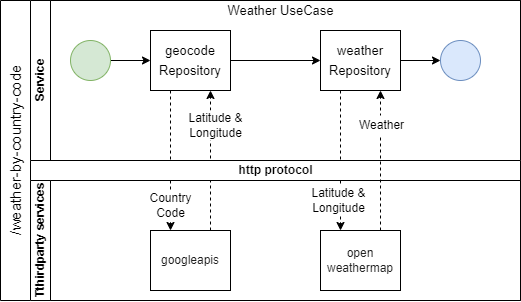

The diagram above was exported from draw.io. Its source (the exported page's mxGraphModel, read from the mxfile embedded in the PNG):
<mxGraphModel dx="620" dy="346" grid="1" gridSize="10" guides="1" tooltips="1" connect="1" arrows="1" fold="1" page="1" pageScale="1" pageWidth="827" pageHeight="1169" math="0" shadow="0">
  <root>
    <mxCell id="0" />
    <mxCell id="1" parent="0" />
    <mxCell id="dNxyNK7c78bLwvsdeMH5-19" value="&lt;div style=&quot;font-weight: 500 ; font-size: 15px ; line-height: 20px&quot;&gt;/weather-by-country-code&lt;/div&gt;" style="swimlane;html=1;childLayout=stackLayout;resizeParent=1;resizeParentMax=0;horizontal=0;startSize=30;horizontalStack=0;" parent="1" vertex="1">
      <mxGeometry x="120" y="120" width="520" height="300" as="geometry" />
    </mxCell>
    <mxCell id="K-ka3z_nJ3ewl1YucQtM-12" value="" style="edgeStyle=orthogonalEdgeStyle;rounded=0;orthogonalLoop=1;jettySize=auto;html=1;dashed=1;endArrow=classic;endFill=1;entryX=0.25;entryY=0;entryDx=0;entryDy=0;exitX=0.25;exitY=1;exitDx=0;exitDy=0;" edge="1" parent="dNxyNK7c78bLwvsdeMH5-19" source="dNxyNK7c78bLwvsdeMH5-30" target="K-ka3z_nJ3ewl1YucQtM-10">
      <mxGeometry relative="1" as="geometry">
        <mxPoint x="580" y="-10" as="sourcePoint" />
        <mxPoint x="580" y="130" as="targetPoint" />
      </mxGeometry>
    </mxCell>
    <mxCell id="K-ka3z_nJ3ewl1YucQtM-5" value="" style="edgeStyle=orthogonalEdgeStyle;rounded=0;orthogonalLoop=1;jettySize=auto;html=1;dashed=1;endArrow=classic;endFill=1;entryX=0.75;entryY=1;entryDx=0;entryDy=0;exitX=0.75;exitY=0;exitDx=0;exitDy=0;" edge="1" parent="dNxyNK7c78bLwvsdeMH5-19" source="K-ka3z_nJ3ewl1YucQtM-2" target="dNxyNK7c78bLwvsdeMH5-24">
      <mxGeometry relative="1" as="geometry">
        <mxPoint x="180" y="99.99999999999994" as="sourcePoint" />
        <mxPoint x="180" y="200" as="targetPoint" />
      </mxGeometry>
    </mxCell>
    <mxCell id="dNxyNK7c78bLwvsdeMH5-27" value="" style="edgeStyle=orthogonalEdgeStyle;rounded=0;orthogonalLoop=1;jettySize=auto;html=1;dashed=1;endArrow=classic;endFill=1;entryX=0.25;entryY=0;entryDx=0;entryDy=0;exitX=0.25;exitY=1;exitDx=0;exitDy=0;" parent="dNxyNK7c78bLwvsdeMH5-19" source="dNxyNK7c78bLwvsdeMH5-24" target="K-ka3z_nJ3ewl1YucQtM-2" edge="1">
      <mxGeometry relative="1" as="geometry">
        <mxPoint x="200" y="160" as="targetPoint" />
      </mxGeometry>
    </mxCell>
    <mxCell id="dNxyNK7c78bLwvsdeMH5-20" value="Service" style="swimlane;html=1;startSize=20;horizontal=0;" parent="dNxyNK7c78bLwvsdeMH5-19" vertex="1">
      <mxGeometry x="30" width="490" height="160" as="geometry" />
    </mxCell>
    <mxCell id="dNxyNK7c78bLwvsdeMH5-25" value="" style="edgeStyle=orthogonalEdgeStyle;rounded=0;orthogonalLoop=1;jettySize=auto;html=1;" parent="dNxyNK7c78bLwvsdeMH5-20" source="dNxyNK7c78bLwvsdeMH5-23" target="dNxyNK7c78bLwvsdeMH5-24" edge="1">
      <mxGeometry relative="1" as="geometry" />
    </mxCell>
    <mxCell id="dNxyNK7c78bLwvsdeMH5-23" value="" style="ellipse;whiteSpace=wrap;html=1;fillColor=#d5e8d4;strokeColor=#82b366;" parent="dNxyNK7c78bLwvsdeMH5-20" vertex="1">
      <mxGeometry x="40" y="40" width="40" height="40" as="geometry" />
    </mxCell>
    <mxCell id="dNxyNK7c78bLwvsdeMH5-24" value="&lt;div style=&quot;background-color: rgb(255 , 255 , 255) ; line-height: 20px&quot;&gt;&lt;font style=&quot;font-size: 13px&quot;&gt;geocode&lt;br&gt;Repository&lt;/font&gt;&lt;/div&gt;" style="rounded=0;whiteSpace=wrap;html=1;fontFamily=Helvetica;fontSize=12;fontColor=#000000;align=center;" parent="dNxyNK7c78bLwvsdeMH5-20" vertex="1">
      <mxGeometry x="120" y="30" width="80" height="60" as="geometry" />
    </mxCell>
    <mxCell id="dNxyNK7c78bLwvsdeMH5-33" value="" style="edgeStyle=orthogonalEdgeStyle;rounded=0;orthogonalLoop=1;jettySize=auto;html=1;endArrow=classic;endFill=1;" parent="dNxyNK7c78bLwvsdeMH5-20" source="dNxyNK7c78bLwvsdeMH5-30" target="dNxyNK7c78bLwvsdeMH5-32" edge="1">
      <mxGeometry relative="1" as="geometry" />
    </mxCell>
    <mxCell id="dNxyNK7c78bLwvsdeMH5-30" value="&lt;div style=&quot;background-color: rgb(255 , 255 , 255) ; font-size: 13px ; line-height: 20px&quot;&gt;weather&lt;br&gt;Repository&lt;/div&gt;" style="rounded=0;whiteSpace=wrap;html=1;fontFamily=Helvetica;fontSize=12;fontColor=#000000;align=center;" parent="dNxyNK7c78bLwvsdeMH5-20" vertex="1">
      <mxGeometry x="290" y="30" width="80" height="60" as="geometry" />
    </mxCell>
    <mxCell id="dNxyNK7c78bLwvsdeMH5-32" value="" style="ellipse;whiteSpace=wrap;html=1;fillColor=#dae8fc;strokeColor=#6c8ebf;" parent="dNxyNK7c78bLwvsdeMH5-20" vertex="1">
      <mxGeometry x="410" y="40" width="40" height="40" as="geometry" />
    </mxCell>
    <mxCell id="K-ka3z_nJ3ewl1YucQtM-7" value="Latitude &amp;amp;&lt;br&gt;Longitude" style="text;html=1;align=center;verticalAlign=middle;resizable=0;points=[];autosize=1;strokeColor=none;fillColor=default;perimeterSpacing=0;" vertex="1" parent="dNxyNK7c78bLwvsdeMH5-20">
      <mxGeometry x="150" y="110" width="70" height="30" as="geometry" />
    </mxCell>
    <mxCell id="K-ka3z_nJ3ewl1YucQtM-9" value="Weather UseCase" style="text;html=1;align=center;verticalAlign=middle;resizable=0;points=[];autosize=1;strokeColor=none;fillColor=none;fontSize=13;fontFamily=Helvetica;fontColor=#000000;" vertex="1" parent="dNxyNK7c78bLwvsdeMH5-20">
      <mxGeometry x="190" width="120" height="20" as="geometry" />
    </mxCell>
    <mxCell id="K-ka3z_nJ3ewl1YucQtM-13" value="Latitude &amp;amp;&lt;br&gt;Longitude" style="text;html=1;align=center;verticalAlign=middle;resizable=0;points=[];autosize=1;strokeColor=none;fillColor=default;perimeterSpacing=0;" vertex="1" parent="dNxyNK7c78bLwvsdeMH5-20">
      <mxGeometry x="273" y="185" width="70" height="30" as="geometry" />
    </mxCell>
    <mxCell id="dNxyNK7c78bLwvsdeMH5-21" value="http protocol" style="swimlane;html=1;startSize=20;horizontal=0;" parent="dNxyNK7c78bLwvsdeMH5-19" vertex="1" collapsed="1">
      <mxGeometry x="30" y="160" width="490" height="20" as="geometry">
        <mxRectangle x="20" y="120" width="430" height="120" as="alternateBounds" />
      </mxGeometry>
    </mxCell>
    <mxCell id="dNxyNK7c78bLwvsdeMH5-29" value="" style="edgeStyle=orthogonalEdgeStyle;rounded=0;orthogonalLoop=1;jettySize=auto;html=1;endArrow=classic;endFill=1;" parent="dNxyNK7c78bLwvsdeMH5-21" source="dNxyNK7c78bLwvsdeMH5-26" target="dNxyNK7c78bLwvsdeMH5-28" edge="1">
      <mxGeometry relative="1" as="geometry" />
    </mxCell>
    <mxCell id="dNxyNK7c78bLwvsdeMH5-26" value="" style="rounded=0;whiteSpace=wrap;html=1;fontFamily=Helvetica;fontSize=12;fontColor=#000000;align=center;" parent="dNxyNK7c78bLwvsdeMH5-21" vertex="1">
      <mxGeometry x="120" y="30" width="80" height="60" as="geometry" />
    </mxCell>
    <mxCell id="dNxyNK7c78bLwvsdeMH5-28" value="" style="rhombus;whiteSpace=wrap;html=1;fontFamily=Helvetica;fontSize=12;fontColor=#000000;align=center;" parent="dNxyNK7c78bLwvsdeMH5-21" vertex="1">
      <mxGeometry x="260" y="40" width="40" height="40" as="geometry" />
    </mxCell>
    <mxCell id="dNxyNK7c78bLwvsdeMH5-22" value="Tthirdparty services" style="swimlane;html=1;startSize=20;horizontal=0;" parent="dNxyNK7c78bLwvsdeMH5-19" vertex="1">
      <mxGeometry x="30" y="180" width="490" height="120" as="geometry" />
    </mxCell>
    <mxCell id="K-ka3z_nJ3ewl1YucQtM-2" value="&lt;span style=&quot;color: rgb(33 , 33 , 33) ; font-family: &amp;#34;inter&amp;#34; , , , &amp;#34;blinkmacsystemfont&amp;#34; , &amp;#34;segoe ui&amp;#34; , &amp;#34;roboto&amp;#34; , &amp;#34;oxygen&amp;#34; , &amp;#34;ubuntu&amp;#34; , &amp;#34;cantarell&amp;#34; , &amp;#34;fira sans&amp;#34; , &amp;#34;droid sans&amp;#34; , &amp;#34;helvetica&amp;#34; , &amp;#34;arial&amp;#34; , sans-serif ; text-align: left ; background-color: rgb(255 , 255 , 255)&quot;&gt;googleapis&lt;/span&gt;" style="rounded=0;whiteSpace=wrap;html=1;fontFamily=Helvetica;fontSize=12;fontColor=#000000;align=center;" vertex="1" parent="dNxyNK7c78bLwvsdeMH5-22">
      <mxGeometry x="120" y="50" width="80" height="60" as="geometry" />
    </mxCell>
    <mxCell id="K-ka3z_nJ3ewl1YucQtM-3" value="Country&lt;br&gt;Code" style="text;html=1;align=center;verticalAlign=middle;resizable=0;points=[];autosize=1;strokeColor=none;fillColor=default;" vertex="1" parent="dNxyNK7c78bLwvsdeMH5-22">
      <mxGeometry x="110" y="10" width="60" height="30" as="geometry" />
    </mxCell>
    <mxCell id="K-ka3z_nJ3ewl1YucQtM-10" value="&lt;span style=&quot;color: rgb(33 , 33 , 33) ; font-family: &amp;#34;inter&amp;#34; , , , &amp;#34;blinkmacsystemfont&amp;#34; , &amp;#34;segoe ui&amp;#34; , &amp;#34;roboto&amp;#34; , &amp;#34;oxygen&amp;#34; , &amp;#34;ubuntu&amp;#34; , &amp;#34;cantarell&amp;#34; , &amp;#34;fira sans&amp;#34; , &amp;#34;droid sans&amp;#34; , &amp;#34;helvetica&amp;#34; , &amp;#34;arial&amp;#34; , sans-serif ; text-align: left ; background-color: rgb(255 , 255 , 255)&quot;&gt;open&lt;br&gt;weathermap&lt;/span&gt;" style="rounded=0;whiteSpace=wrap;html=1;fontFamily=Helvetica;fontSize=12;fontColor=#000000;align=center;" vertex="1" parent="dNxyNK7c78bLwvsdeMH5-22">
      <mxGeometry x="290" y="50" width="80" height="60" as="geometry" />
    </mxCell>
    <mxCell id="K-ka3z_nJ3ewl1YucQtM-11" value="" style="edgeStyle=orthogonalEdgeStyle;rounded=0;orthogonalLoop=1;jettySize=auto;html=1;dashed=1;endArrow=classic;endFill=1;entryX=0.75;entryY=1;entryDx=0;entryDy=0;exitX=0.75;exitY=0;exitDx=0;exitDy=0;" edge="1" parent="dNxyNK7c78bLwvsdeMH5-19" source="K-ka3z_nJ3ewl1YucQtM-10" target="dNxyNK7c78bLwvsdeMH5-30">
      <mxGeometry relative="1" as="geometry">
        <mxPoint x="620" y="130" as="sourcePoint" />
        <mxPoint x="620" y="-10" as="targetPoint" />
      </mxGeometry>
    </mxCell>
    <mxCell id="K-ka3z_nJ3ewl1YucQtM-8" value="" style="edgeStyle=orthogonalEdgeStyle;rounded=0;orthogonalLoop=1;jettySize=auto;html=1;entryX=0;entryY=0.5;entryDx=0;entryDy=0;" edge="1" parent="1" target="dNxyNK7c78bLwvsdeMH5-30">
      <mxGeometry relative="1" as="geometry">
        <mxPoint x="350" y="180" as="sourcePoint" />
        <mxPoint x="360" y="180" as="targetPoint" />
      </mxGeometry>
    </mxCell>
    <mxCell id="K-ka3z_nJ3ewl1YucQtM-14" value="Weather" style="text;html=1;align=center;verticalAlign=middle;resizable=0;points=[];autosize=1;strokeColor=none;fillColor=default;" vertex="1" parent="1">
      <mxGeometry x="471" y="235" width="60" height="20" as="geometry" />
    </mxCell>
  </root>
</mxGraphModel>